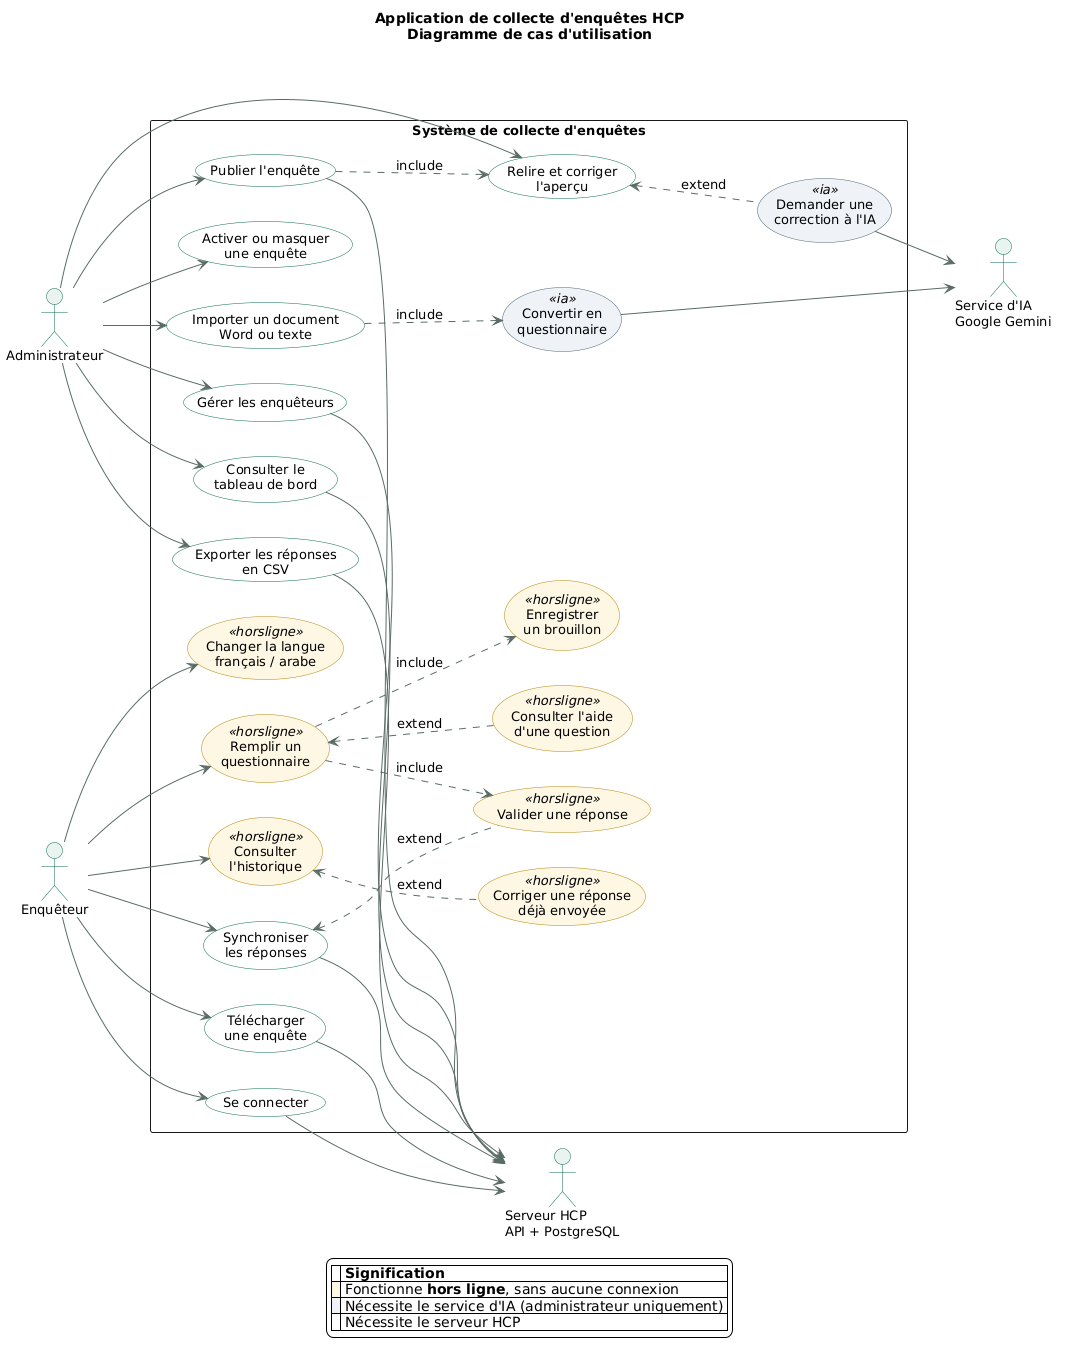

The diagram above was rendered by PlantUML. Its source (embedded in the PNG):
@startuml
title Application de collecte d'enquêtes HCP\nDiagramme de cas d'utilisation

skinparam backgroundColor #FFFFFF
skinparam shadowing false
skinparam defaultFontName Segoe UI
skinparam defaultFontSize 13
skinparam ArrowColor #5A6B64

skinparam actor {
  BorderColor #0B6E4F
  BackgroundColor #E8F2EE
}
skinparam usecase {
  BorderColor #0B6E4F
  BackgroundColor #FFFFFF
  BorderColor<<horsligne>> #B8860B
  BackgroundColor<<horsligne>> #FDF6E3
  BorderColor<<ia>> #4C6072
  BackgroundColor<<ia>> #EEF2F6
}

left to right direction

' Acteurs principaux (des personnes)
actor "Administrateur" as ADMIN
actor "Enquêteur" as AGENT

' Acteurs secondaires (des systèmes)
actor "Service d'IA\nGoogle Gemini" as LLM
actor "Serveur HCP\nAPI + PostgreSQL" as SERVER

rectangle "Système de collecte d'enquêtes" {

  usecase "Importer un document\nWord ou texte" as UC_IMPORT
  usecase "Convertir en\nquestionnaire" as UC_CONVERT <<ia>>
  usecase "Relire et corriger\nl'aperçu" as UC_REVIEW
  usecase "Demander une\ncorrection à l'IA" as UC_ASKAI <<ia>>
  usecase "Publier l'enquête" as UC_PUBLISH
  usecase "Activer ou masquer\nune enquête" as UC_TOGGLE
  usecase "Gérer les enquêteurs" as UC_AGENTS
  usecase "Consulter le\ntableau de bord" as UC_DASH
  usecase "Exporter les réponses\nen CSV" as UC_EXPORT

  usecase "Se connecter" as UC_LOGIN
  usecase "Télécharger\nune enquête" as UC_DOWNLOAD
  usecase "Remplir un\nquestionnaire" as UC_FILL <<horsligne>>
  usecase "Enregistrer\nun brouillon" as UC_DRAFT <<horsligne>>
  usecase "Consulter l'aide\nd'une question" as UC_HELP <<horsligne>>
  usecase "Valider une réponse" as UC_FINAL <<horsligne>>
  usecase "Consulter\nl'historique" as UC_HIST <<horsligne>>
  usecase "Corriger une réponse\ndéjà envoyée" as UC_CORRECT <<horsligne>>
  usecase "Changer la langue\nfrançais / arabe" as UC_LANG <<horsligne>>
  usecase "Synchroniser\nles réponses" as UC_SYNC
}

ADMIN --> UC_IMPORT
ADMIN --> UC_REVIEW
ADMIN --> UC_PUBLISH
ADMIN --> UC_TOGGLE
ADMIN --> UC_AGENTS
ADMIN --> UC_DASH
ADMIN --> UC_EXPORT

UC_IMPORT ..> UC_CONVERT : include
UC_PUBLISH ..> UC_REVIEW : include
UC_REVIEW <.. UC_ASKAI : extend

AGENT --> UC_LOGIN
AGENT --> UC_DOWNLOAD
AGENT --> UC_FILL
AGENT --> UC_HIST
AGENT --> UC_SYNC
AGENT --> UC_LANG

UC_FILL ..> UC_DRAFT : include
UC_FILL ..> UC_FINAL : include
UC_FILL <.. UC_HELP : extend
UC_HIST <.. UC_CORRECT : extend
UC_SYNC <.. UC_FINAL : extend

UC_CONVERT --> LLM
UC_ASKAI --> LLM

UC_PUBLISH --> SERVER
UC_DASH --> SERVER
UC_EXPORT --> SERVER
UC_AGENTS --> SERVER
UC_LOGIN --> SERVER
UC_DOWNLOAD --> SERVER
UC_SYNC --> SERVER

legend bottom
|= |= Signification |
|<#FDF6E3>  | Fonctionne **hors ligne**, sans aucune connexion |
|<#EEF2F6>  | Nécessite le service d'IA (administrateur uniquement) |
|<#FFFFFF>  | Nécessite le serveur HCP |
endlegend
@enduml